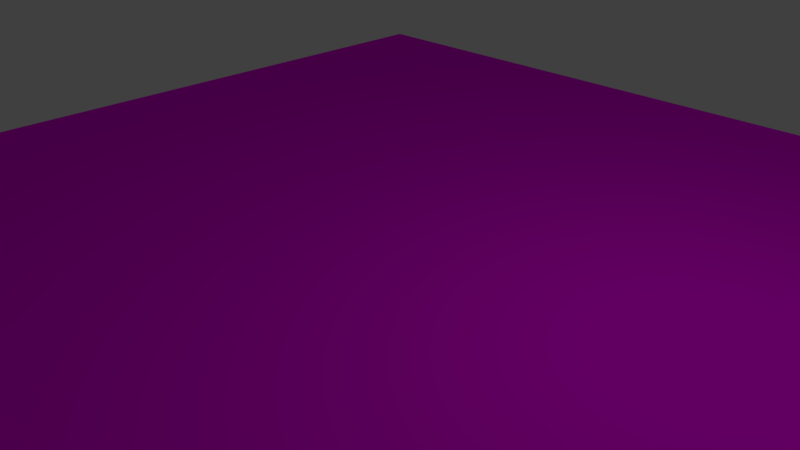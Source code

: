 # Source: untitled.blend  (saved by Blender 2.77.0; exported with 4.5.12 LTS)
import bpy
from mathutils import Matrix  # noqa: F401  (used for matrix-valued properties, if any)

bpy.ops.wm.read_factory_settings(use_empty=True)
scene = bpy.context.scene
scene.name = 'Scene'

# ---- collections
col_collection_1 = bpy.data.collections.new('Collection 1'); scene.collection.children.link(col_collection_1)

# ---- images (referenced by path relative to the original .blend; pixels are not part of the script)
import os
ASSET_DIR = os.environ.get("B2B_ASSET_DIR", "")  # directory of the original .blend (textures are referenced by path, not embedded)
HERE = os.path.dirname(os.path.abspath(__file__))  # packed textures are extracted next to this script under _unpacked/

def load_image(name, relpath, width, height, colorspace="sRGB"):
    """Load a texture the original file referenced (path relative to the .blend, or extracted next to this script)."""
    p = next((c for c in (os.path.join(HERE, relpath), os.path.join(ASSET_DIR, relpath)) if relpath and os.path.exists(c)), "")
    if p:
        img = bpy.data.images.load(p, check_existing=True)
        img.name = name
    else:  # same state as the original file: an image datablock whose file is absent (Cycles renders it pink)
        img = bpy.data.images.new(name, width, height)
        img.source = "FILE"
        img.filepath = "//" + (relpath or name)
    img.colorspace_settings.name = colorspace
    return img
img_maperino_png = load_image('Maperino.png', 'Maperino.png', 1024, 1024, 'sRGB')

# ---- materials (node trees are filled in below, after node groups)
mat_material_001 = bpy.data.materials.new('Material.001')
mat_material_001.alpha_threshold = 0.0
mat_material_001.roughness = 0.5

# ---- material node trees
mat_material_001.use_nodes = True; mat_material_001.node_tree.nodes.clear()
_N = mat_material_001.node_tree.nodes; _L = mat_material_001.node_tree.links
n0 = _N.new('ShaderNodeOutputMaterial'); n0.name = 'Material Output'; n0.location = (300, 300)
n1 = _N.new('ShaderNodeBsdfDiffuse'); n1.name = 'Diffuse BSDF'; n1.location = (10, 300)
n2 = _N.new('ShaderNodeTexImage'); n2.name = 'Image Texture'; n2.location = (-180, 300)
n2.width = 140
n2.image = img_maperino_png
_L.new(n1.outputs[0], n0.inputs[0])
_L.new(n2.outputs[0], n1.inputs[0])
n0.is_active_output = True

# ---- world
world_world = bpy.data.worlds.new('World'); scene.world = world_world
world_world.color = (0.05088, 0.05088, 0.05088)
world_world.use_sun_shadow = False
world_world.sun_shadow_jitter_overblur = 0.0
world_world.cycles.sampling_method = 'MANUAL'

# ---- cameras
cam_camera = bpy.data.cameras.new('Camera')
cam_camera.clip_end = 100.0
cam_camera.lens = 35.0
cam_camera.sensor_width = 32.0
cam_camera.sensor_height = 18.0
cam_camera.ortho_scale = 7.314
cam_camera.dof.focus_distance = 0.0

# ---- lights
light_lamp = bpy.data.lights.new('Lamp', 'POINT')
light_lamp.transmission_factor = 0.0
light_lamp.cutoff_distance = 30.0
light_lamp.energy = 100.0
light_lamp.shadow_buffer_clip_start = 1.001
light_lamp.shadow_soft_size = 0.1
light_lamp.shadow_maximum_resolution = 0.006
light_lamp.use_absolute_resolution = True

# ---- meshes
me_plane = bpy.data.meshes.new('Plane')
me_plane.from_pydata([(-1.0, -1.0, 0.0), (1.0, -1.0, 0.0), (-1.0, 1.0, 0.0), (1.0, 1.0, 0.0)], [], [(0, 1, 3, 2)])
_uv = me_plane.uv_layers.new(name='UVMap')
_uv.uv.foreach_set('vector', [0.0001, 9.998e-05, 0.9999, 9.998e-05, 0.9999, 0.9999, 9.998e-05, 0.9999])
me_plane.materials.append(mat_material_001)
me_plane.use_remesh_preserve_volume = False
me_plane.use_remesh_preserve_attributes = False
me_plane.use_mirror_vertex_groups = False
me_plane.update()

# ---- objects
ob_plane = bpy.data.objects.new('Plane', me_plane)
ob_lamp = bpy.data.objects.new('Lamp', light_lamp)
ob_camera = bpy.data.objects.new('Camera', cam_camera)

# ---- transforms, parenting, visibility, modifiers, constraints
ob_plane.location = (0.0, 0.0, 0.0)
ob_plane.scale = (8.006, 8.006, 8.006)
ob_plane.lineart.crease_threshold = 0.0
ob_lamp.location = (4.076, 1.005, 5.904)
ob_lamp.rotation_euler = (0.6503, 0.05522, 1.866)
ob_lamp.lock_rotations_4d = False
ob_lamp.empty_display_type = 'ARROWS'
ob_lamp.color = (0.0, 0.0, 0.0, 0.0)
ob_lamp.lineart.crease_threshold = 0.0
ob_camera.location = (7.481, -6.508, 5.344)
ob_camera.rotation_euler = (1.109, 0.01082, 0.8149)
ob_camera.lock_rotations_4d = False
ob_camera.empty_display_type = 'ARROWS'
ob_camera.color = (0.0, 0.0, 0.0, 0.0)
ob_camera.display_type = 'WIRE'
ob_camera.lineart.crease_threshold = 0.0

# ---- collection membership
col_collection_1.objects.link(ob_plane)
col_collection_1.objects.link(ob_lamp)
col_collection_1.objects.link(ob_camera)

# ---- scene / render settings (as saved in the file)
scene.camera = ob_camera
scene.frame_start = 1; scene.frame_end = 250; scene.frame_set(1)
scene.render.engine = 'CYCLES'
scene.render.resolution_percentage = 50
scene.render.dither_intensity = 0.0
scene.cycles.use_denoising = False
scene.cycles.samples = 128
scene.cycles.sampling_pattern = 'TABULATED_SOBOL'
scene.cycles.light_sampling_threshold = 0.0
scene.cycles.use_adaptive_sampling = False
scene.cycles.use_light_tree = False
scene.cycles.blur_glossy = 0.0
scene.cycles.sample_clamp_indirect = 0.0
scene.view_settings.view_transform = 'Standard'
bpy.context.view_layer.update()
